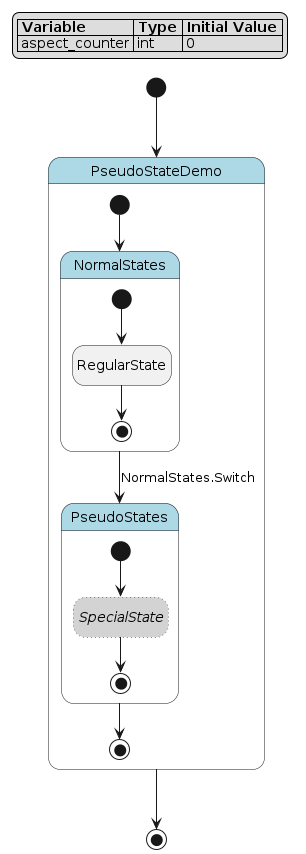

The diagram above was rendered by PlantUML. Its source (embedded in the PNG):
@startuml
hide empty description

skinparam state {
  BackgroundColor<<pseudo>> LightGray
  BackgroundColor<<composite>> LightBlue
  BorderColor<<pseudo>> Gray
  FontStyle<<pseudo>> italic
}

legend top left
|= Variable |= Type |= Initial Value |
| aspect_counter | int | 0 |
endlegend

state "PseudoStateDemo" as pseudo_state_demo <<composite>> {
    state "NormalStates" as pseudo_state_demo__normal_states <<composite>> {
        state "RegularState" as pseudo_state_demo__normal_states__regular_state
        [*] --> pseudo_state_demo__normal_states__regular_state
        pseudo_state_demo__normal_states__regular_state --> [*]
    }
    state "PseudoStates" as pseudo_state_demo__pseudo_states <<composite>> {
        state "SpecialState" as pseudo_state_demo__pseudo_states__special_state <<pseudo>> #line.dotted
        [*] --> pseudo_state_demo__pseudo_states__special_state
        pseudo_state_demo__pseudo_states__special_state --> [*]
    }
    [*] --> pseudo_state_demo__normal_states
    pseudo_state_demo__normal_states --> pseudo_state_demo__pseudo_states : NormalStates.Switch
    pseudo_state_demo__pseudo_states --> [*]
}
[*] --> pseudo_state_demo
pseudo_state_demo --> [*]
@enduml